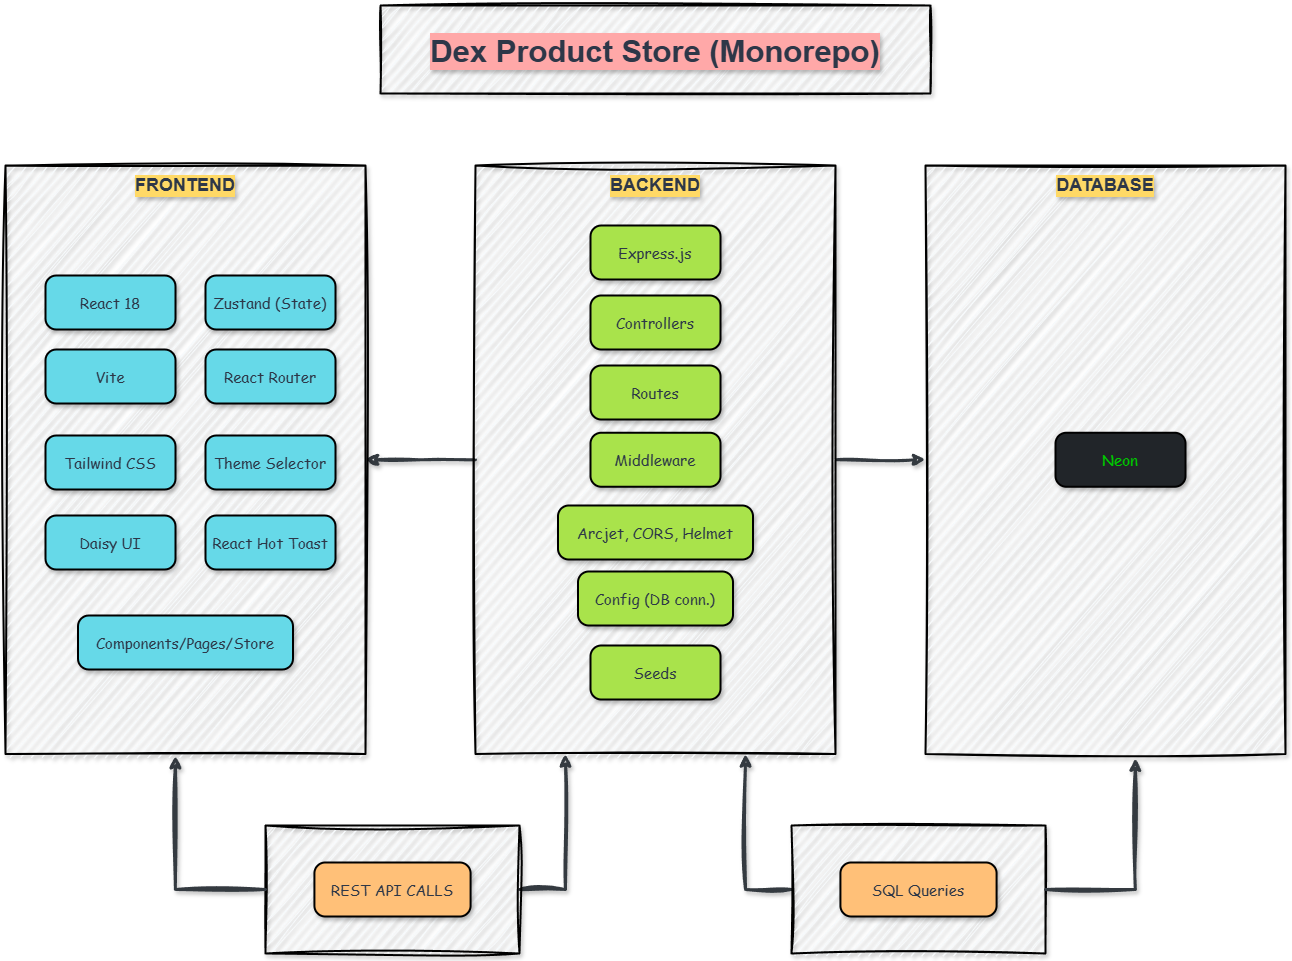

The diagram above was exported from draw.io. Its source (the exported page's mxGraphModel, read from the mxfile embedded in the PNG):
<mxGraphModel dx="1426" dy="1673" grid="1" gridSize="10" guides="1" tooltips="1" connect="1" arrows="1" fold="1" page="1" pageScale="1" pageWidth="1100" pageHeight="850" math="0" shadow="0">
  <root>
    <mxCell id="DniOvHt71qXCzg1b3qq2-0" />
    <mxCell id="DniOvHt71qXCzg1b3qq2-1" parent="DniOvHt71qXCzg1b3qq2-0" />
    <mxCell id="DniOvHt71qXCzg1b3qq2-2" value="DATABASE LAYER" style="whiteSpace=wrap;strokeWidth=2;verticalAlign=top;fontSize=18;shadow=1;rounded=0;glass=0;spacingBottom=0;textShadow=1;labelBackgroundColor=default;labelBorderColor=none;spacingTop=3;fontStyle=1;fillColor=#F7FAFC;fontColor=#2D3748;sketch=1;curveFitting=1;jiggle=2;" vertex="1" parent="DniOvHt71qXCzg1b3qq2-1">
      <mxGeometry x="1330" y="-101.5" width="360" height="180" as="geometry" />
    </mxCell>
    <mxCell id="DniOvHt71qXCzg1b3qq2-3" value="SERVICE LAYER" style="whiteSpace=wrap;strokeWidth=2;verticalAlign=top;fontSize=18;shadow=1;rounded=0;glass=0;spacingBottom=0;textShadow=1;labelBackgroundColor=default;labelBorderColor=none;spacingTop=3;fontStyle=1;fillColor=#F7FAFC;fontColor=#2D3748;sketch=1;curveFitting=1;jiggle=2;" vertex="1" parent="DniOvHt71qXCzg1b3qq2-1">
      <mxGeometry x="900" y="-151.5" width="360" height="280" as="geometry" />
    </mxCell>
    <mxCell id="DniOvHt71qXCzg1b3qq2-4" value="NEXT.JS LAYER" style="strokeWidth=2;verticalAlign=top;align=center;fontSize=20;shadow=1;rounded=0;glass=0;spacingBottom=0;textShadow=1;labelBackgroundColor=default;labelBorderColor=none;spacingTop=3;fontStyle=1;fillColor=#F7FAFC;fontColor=#2D3748;whiteSpace=wrap;sketch=1;curveFitting=1;jiggle=2;" vertex="1" parent="DniOvHt71qXCzg1b3qq2-1">
      <mxGeometry x="470" y="-140.5" width="360" height="258" as="geometry" />
    </mxCell>
    <mxCell id="xb-mGSe_te1MAuHPfgtF-0" value="" style="edgeStyle=orthogonalEdgeStyle;rounded=0;orthogonalLoop=1;jettySize=auto;html=1;" edge="1" parent="DniOvHt71qXCzg1b3qq2-1" source="DniOvHt71qXCzg1b3qq2-5" target="DniOvHt71qXCzg1b3qq2-4">
      <mxGeometry relative="1" as="geometry" />
    </mxCell>
    <mxCell id="DniOvHt71qXCzg1b3qq2-5" value="CLIENT LAYER" style="whiteSpace=wrap;strokeWidth=2;labelPosition=center;verticalLabelPosition=middle;align=center;verticalAlign=top;fontSize=18;labelBackgroundColor=default;shadow=1;rounded=0;glass=0;spacingBottom=0;textShadow=1;labelBorderColor=none;fillStyle=auto;fillColor=#F7FAFC;spacingTop=3;fontStyle=1;fontColor=#2D3748;sketch=1;curveFitting=1;jiggle=2;" vertex="1" parent="DniOvHt71qXCzg1b3qq2-1">
      <mxGeometry x="40" y="-77" width="360" height="131" as="geometry" />
    </mxCell>
    <mxCell id="DniOvHt71qXCzg1b3qq2-6" value="Browser UI" style="rounded=1;arcSize=20;strokeWidth=2;fontSize=15;shadow=1;glass=0;fillColor=#66D9E8;fontStyle=0;gradientColor=none;fontFamily=Comic Sans MS;" vertex="1" parent="DniOvHt71qXCzg1b3qq2-1">
      <mxGeometry x="83" y="-27" width="107" height="54" as="geometry" />
    </mxCell>
    <mxCell id="DniOvHt71qXCzg1b3qq2-7" value="Mobile UI" style="rounded=1;arcSize=20;strokeWidth=2;fontSize=15;shadow=1;glass=0;fillColor=#66D9E8;fontStyle=0;gradientColor=none;fontFamily=Comic Sans MS;" vertex="1" parent="DniOvHt71qXCzg1b3qq2-1">
      <mxGeometry x="250" y="-27" width="97" height="54" as="geometry" />
    </mxCell>
    <mxCell id="DniOvHt71qXCzg1b3qq2-8" value="NextAuth.js" style="rounded=1;arcSize=20;strokeWidth=2;fontSize=15;shadow=1;glass=0;fontColor=#2D3748;fillColor=#EEBEFA;fontFamily=Comic Sans MS;" vertex="1" parent="DniOvHt71qXCzg1b3qq2-1">
      <mxGeometry x="960" y="-78.5" width="130" height="54" as="geometry" />
    </mxCell>
    <mxCell id="DniOvHt71qXCzg1b3qq2-9" value="Pusher" style="rounded=1;arcSize=20;strokeWidth=2;fontSize=15;shadow=1;glass=0;fontColor=#2D3748;fillColor=#EEBEFA;fontFamily=Comic Sans MS;" vertex="1" parent="DniOvHt71qXCzg1b3qq2-1">
      <mxGeometry x="1110" y="-78.5" width="90" height="54" as="geometry" />
    </mxCell>
    <mxCell id="DniOvHt71qXCzg1b3qq2-10" value="Cloudinary" style="rounded=1;arcSize=20;strokeWidth=2;fontSize=15;shadow=1;glass=0;fontColor=#2D3748;fillColor=#EEBEFA;fontFamily=Comic Sans MS;" vertex="1" parent="DniOvHt71qXCzg1b3qq2-1">
      <mxGeometry x="1020" y="11.5" width="106" height="54" as="geometry" />
    </mxCell>
    <mxCell id="DniOvHt71qXCzg1b3qq2-11" value="" style="curved=1;startArrow=block;endArrow=block;rounded=0;strokeWidth=3;shadow=1;strokeColor=#343A40;" edge="1" parent="DniOvHt71qXCzg1b3qq2-1" source="DniOvHt71qXCzg1b3qq2-5" target="DniOvHt71qXCzg1b3qq2-4">
      <mxGeometry relative="1" as="geometry">
        <Array as="points" />
      </mxGeometry>
    </mxCell>
    <mxCell id="DniOvHt71qXCzg1b3qq2-12" value="" style="curved=1;startArrow=block;endArrow=block;rounded=0;strokeWidth=3;shadow=1;strokeColor=#343A40;" edge="1" parent="DniOvHt71qXCzg1b3qq2-1" source="DniOvHt71qXCzg1b3qq2-4" target="DniOvHt71qXCzg1b3qq2-3">
      <mxGeometry relative="1" as="geometry">
        <Array as="points" />
      </mxGeometry>
    </mxCell>
    <mxCell id="DniOvHt71qXCzg1b3qq2-13" value="" style="curved=1;startArrow=block;endArrow=block;rounded=0;strokeWidth=3;shadow=1;strokeColor=#343A40;" edge="1" parent="DniOvHt71qXCzg1b3qq2-1" source="DniOvHt71qXCzg1b3qq2-3" target="DniOvHt71qXCzg1b3qq2-2">
      <mxGeometry relative="1" as="geometry">
        <Array as="points" />
      </mxGeometry>
    </mxCell>
    <mxCell id="DniOvHt71qXCzg1b3qq2-14" value="MongoDB" style="rounded=1;arcSize=20;strokeWidth=2;fontSize=15;shadow=1;glass=0;fontColor=#2D3748;fillColor=#D8F5A2;fontFamily=Comic Sans MS;" vertex="1" parent="DniOvHt71qXCzg1b3qq2-1">
      <mxGeometry x="1360.25" y="-31.5" width="141.29" height="54" as="geometry" />
    </mxCell>
    <mxCell id="DniOvHt71qXCzg1b3qq2-15" value="Prisma ORM" style="rounded=1;arcSize=20;strokeWidth=2;fontSize=15;shadow=1;glass=0;fontColor=#2D3748;fillColor=#D8F5A2;fontFamily=Comic Sans MS;" vertex="1" parent="DniOvHt71qXCzg1b3qq2-1">
      <mxGeometry x="1519.75" y="-31.5" width="150.25" height="54" as="geometry" />
    </mxCell>
    <mxCell id="DniOvHt71qXCzg1b3qq2-16" value="Server Components" style="rounded=1;arcSize=20;strokeWidth=2;fontSize=15;shadow=1;glass=0;fontColor=#2D3748;fontStyle=0;fillColor=#74C0FC;fontFamily=Comic Sans MS;" vertex="1" parent="DniOvHt71qXCzg1b3qq2-1">
      <mxGeometry x="638.78" y="-90.5" width="161.22" height="54" as="geometry" />
    </mxCell>
    <mxCell id="DniOvHt71qXCzg1b3qq2-17" value="App Router" style="rounded=1;arcSize=20;strokeWidth=2;fontSize=15;shadow=1;glass=0;fontColor=#2D3748;fontStyle=0;fillColor=#74C0FC;fontFamily=Comic Sans MS;" vertex="1" parent="DniOvHt71qXCzg1b3qq2-1">
      <mxGeometry x="526.05" y="-90.5" width="93.95" height="54" as="geometry" />
    </mxCell>
    <mxCell id="DniOvHt71qXCzg1b3qq2-18" value="API Routes" style="rounded=1;arcSize=20;strokeWidth=2;fontSize=15;shadow=1;glass=0;fontColor=#2D3748;fontStyle=0;fillColor=#74C0FC;fontFamily=Comic Sans MS;" vertex="1" parent="DniOvHt71qXCzg1b3qq2-1">
      <mxGeometry x="527.7" y="23.5" width="102.3" height="54" as="geometry" />
    </mxCell>
    <mxCell id="DniOvHt71qXCzg1b3qq2-19" value="Client Components" style="rounded=1;arcSize=20;strokeWidth=2;fontSize=15;shadow=1;glass=0;fontColor=#2D3748;fontStyle=0;fillColor=#74C0FC;fontFamily=Comic Sans MS;" vertex="1" parent="DniOvHt71qXCzg1b3qq2-1">
      <mxGeometry x="643.84" y="22.5" width="156.16" height="54" as="geometry" />
    </mxCell>
  </root>
</mxGraphModel>